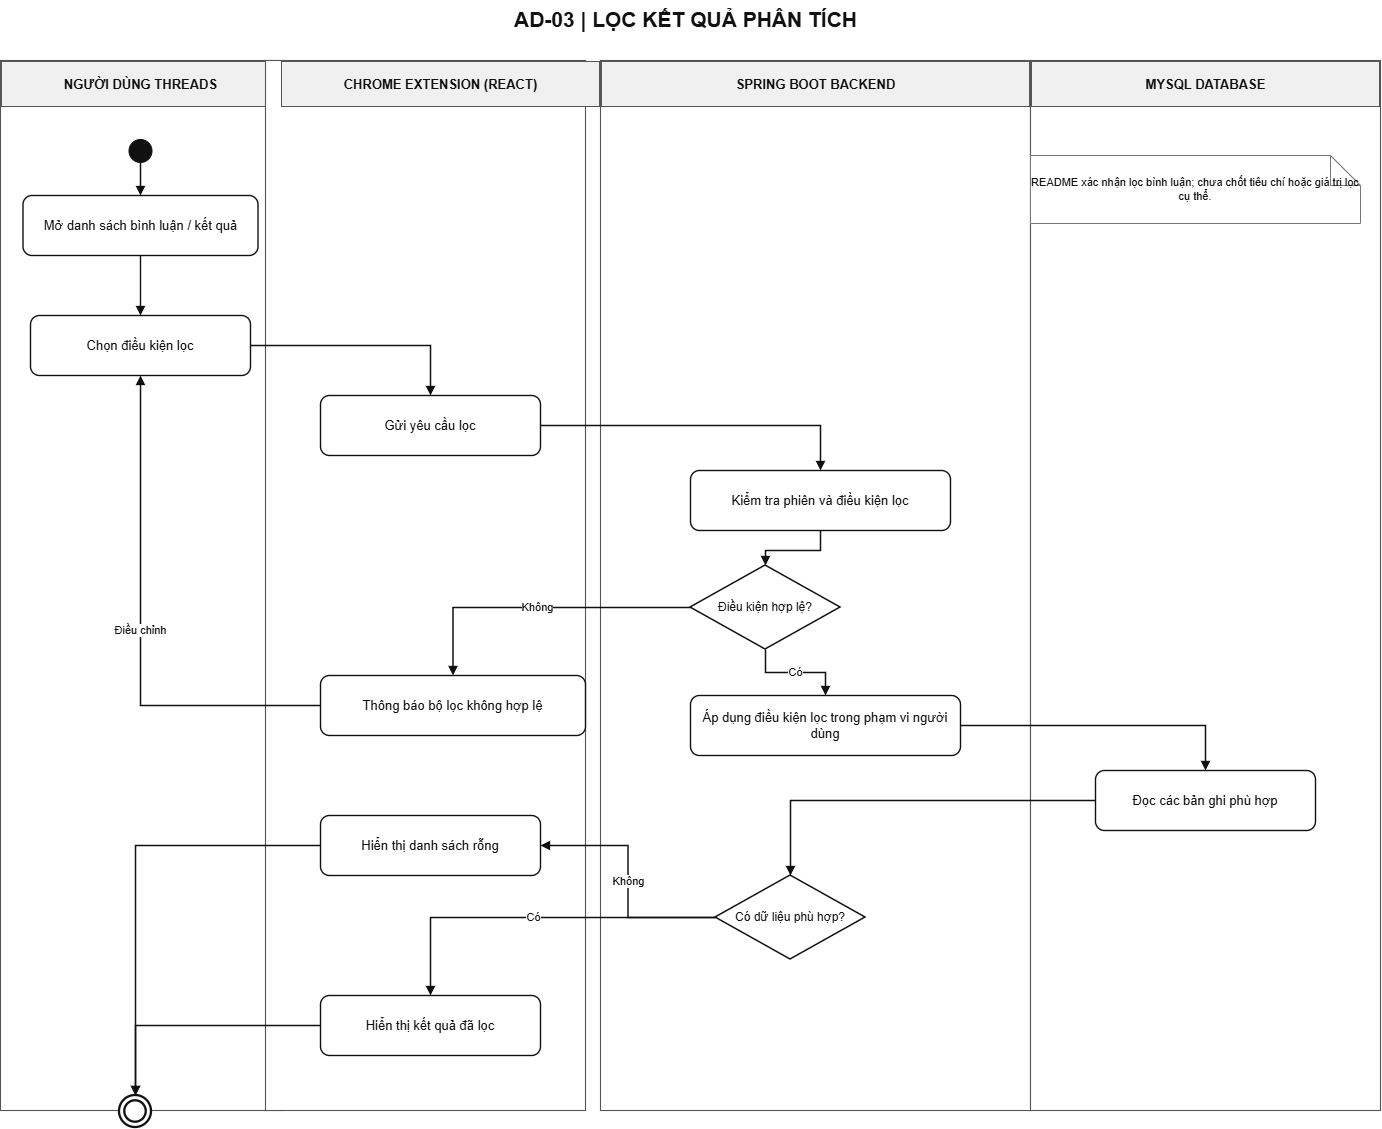

The diagram above was exported from draw.io. Its source (the exported page's mxGraphModel, read from the mxfile embedded in the PNG):
<mxGraphModel dx="2102" dy="1147" grid="1" gridSize="10" guides="1" tooltips="1" connect="1" arrows="1" fold="1" page="1" pageScale="1" pageWidth="1500" pageHeight="1250" background="#FFFFFF" math="0" shadow="0">
  <root>
    <mxCell id="0" />
    <mxCell id="1" parent="0" />
    <mxCell id="heading" parent="1" style="text;html=1;strokeColor=none;fillColor=none;fontSize=21;fontStyle=1;fontColor=#111111;align=center;" value="AD-03 | LỌC KẾT QUẢ PHÂN TÍCH" vertex="1">
      <mxGeometry height="34" width="1370" x="45" y="15" as="geometry" />
    </mxCell>
    <mxCell id="lane0" parent="1" style="rounded=0;fillColor=#FFFFFF;strokeColor=#555555;strokeWidth=1.1;" value="" vertex="1">
      <mxGeometry height="1050" width="280" x="45" y="75" as="geometry" />
    </mxCell>
    <mxCell id="lanehead0" parent="1" style="text;html=1;align=center;verticalAlign=middle;fillColor=#F0F0F0;strokeColor=#555555;fontStyle=1;fontSize=13;fontColor=#111111;" value="NGƯỜI DÙNG THREADS" vertex="1">
      <mxGeometry height="45" width="278" x="46" y="76" as="geometry" />
    </mxCell>
    <mxCell id="lane1" parent="1" style="rounded=0;fillColor=#FFFFFF;strokeColor=#555555;strokeWidth=1.1;" value="" vertex="1">
      <mxGeometry height="1050" width="320" x="310" y="75" as="geometry" />
    </mxCell>
    <mxCell id="lanehead1" parent="1" style="text;html=1;align=center;verticalAlign=middle;fillColor=#F0F0F0;strokeColor=#555555;fontStyle=1;fontSize=13;fontColor=#111111;" value="CHROME EXTENSION (REACT)" vertex="1">
      <mxGeometry height="45" width="318" x="326" y="76" as="geometry" />
    </mxCell>
    <mxCell id="lane2" parent="1" style="rounded=0;fillColor=#FFFFFF;strokeColor=#555555;strokeWidth=1.1;" value="" vertex="1">
      <mxGeometry height="1050" width="430" x="645" y="75" as="geometry" />
    </mxCell>
    <mxCell id="lanehead2" parent="1" style="text;html=1;align=center;verticalAlign=middle;fillColor=#F0F0F0;strokeColor=#555555;fontStyle=1;fontSize=13;fontColor=#111111;" value="SPRING BOOT BACKEND" vertex="1">
      <mxGeometry height="45" width="428" x="646" y="76" as="geometry" />
    </mxCell>
    <mxCell id="lane3" parent="1" style="rounded=0;fillColor=#FFFFFF;strokeColor=#555555;strokeWidth=1.1;" value="" vertex="1">
      <mxGeometry height="1050" width="350" x="1075" y="75" as="geometry" />
    </mxCell>
    <mxCell id="lanehead3" parent="1" style="text;html=1;align=center;verticalAlign=middle;fillColor=#F0F0F0;strokeColor=#555555;fontStyle=1;fontSize=13;fontColor=#111111;" value="MYSQL DATABASE" vertex="1">
      <mxGeometry height="45" width="348" x="1076" y="76" as="geometry" />
    </mxCell>
    <mxCell id="s" parent="1" style="ellipse;fillColor=#111111;strokeColor=#111111;" value="" vertex="1">
      <mxGeometry height="23" width="23" x="173.5" y="154" as="geometry" />
    </mxCell>
    <mxCell id="u" parent="1" style="rounded=1;whiteSpace=wrap;html=1;strokeColor=#111111;fillColor=#FFFFFF;fontColor=#111111;fontSize=13;strokeWidth=1.4;align=center;verticalAlign=middle;" value="Mở danh sách bình luận / kết quả" vertex="1">
      <mxGeometry height="60" width="235" x="67.5" y="210" as="geometry" />
    </mxCell>
    <mxCell id="choose" parent="1" style="rounded=1;whiteSpace=wrap;html=1;strokeColor=#111111;fillColor=#FFFFFF;fontColor=#111111;fontSize=13;strokeWidth=1.4;align=center;verticalAlign=middle;" value="Chọn điều kiện lọc" vertex="1">
      <mxGeometry height="60" width="220" x="75" y="330" as="geometry" />
    </mxCell>
    <mxCell id="send" parent="1" style="rounded=1;whiteSpace=wrap;html=1;strokeColor=#111111;fillColor=#FFFFFF;fontColor=#111111;fontSize=13;strokeWidth=1.4;align=center;verticalAlign=middle;" value="Gửi yêu cầu lọc" vertex="1">
      <mxGeometry height="60" width="220" x="365" y="410" as="geometry" />
    </mxCell>
    <mxCell id="validate" parent="1" style="rounded=1;whiteSpace=wrap;html=1;strokeColor=#111111;fillColor=#FFFFFF;fontColor=#111111;fontSize=13;strokeWidth=1.4;align=center;verticalAlign=middle;" value="Kiểm tra phiên và điều kiện lọc" vertex="1">
      <mxGeometry height="60" width="260" x="735" y="485" as="geometry" />
    </mxCell>
    <mxCell id="valid" parent="1" style="rhombus;whiteSpace=wrap;html=1;strokeColor=#111111;fillColor=#FFFFFF;fontColor=#111111;fontSize=12;strokeWidth=1.5;" value="Điều kiện hợp lệ?" vertex="1">
      <mxGeometry height="84" width="150" x="735" y="580" as="geometry" />
    </mxCell>
    <mxCell id="error" parent="1" style="rounded=1;whiteSpace=wrap;html=1;strokeColor=#111111;fillColor=#FFFFFF;fontColor=#111111;fontSize=13;strokeWidth=1.4;align=center;verticalAlign=middle;" value="Thông báo bộ lọc không hợp lệ" vertex="1">
      <mxGeometry height="60" width="265" x="365" y="690" as="geometry" />
    </mxCell>
    <mxCell id="query" parent="1" style="rounded=1;whiteSpace=wrap;html=1;strokeColor=#111111;fillColor=#FFFFFF;fontColor=#111111;fontSize=13;strokeWidth=1.4;align=center;verticalAlign=middle;" value="Áp dụng điều kiện lọc trong phạm vi người dùng" vertex="1">
      <mxGeometry height="60" width="270" x="735" y="710" as="geometry" />
    </mxCell>
    <mxCell id="db" parent="1" style="rounded=1;whiteSpace=wrap;html=1;strokeColor=#111111;fillColor=#FFFFFF;fontColor=#111111;fontSize=13;strokeWidth=1.4;align=center;verticalAlign=middle;" value="Đọc các bản ghi phù hợp" vertex="1">
      <mxGeometry height="60" width="220" x="1140" y="785" as="geometry" />
    </mxCell>
    <mxCell id="has" parent="1" style="rhombus;whiteSpace=wrap;html=1;strokeColor=#111111;fillColor=#FFFFFF;fontColor=#111111;fontSize=12;strokeWidth=1.5;" value="Có dữ liệu phù hợp?" vertex="1">
      <mxGeometry height="84" width="150" x="760" y="890" as="geometry" />
    </mxCell>
    <mxCell id="empty" parent="1" style="rounded=1;whiteSpace=wrap;html=1;strokeColor=#111111;fillColor=#FFFFFF;fontColor=#111111;fontSize=13;strokeWidth=1.4;align=center;verticalAlign=middle;" value="Hiển thị danh sách rỗng" vertex="1">
      <mxGeometry height="60" width="220" x="365" y="830" as="geometry" />
    </mxCell>
    <mxCell id="display" parent="1" style="rounded=1;whiteSpace=wrap;html=1;strokeColor=#111111;fillColor=#FFFFFF;fontColor=#111111;fontSize=13;strokeWidth=1.4;align=center;verticalAlign=middle;" value="Hiển thị kết quả đã lọc" vertex="1">
      <mxGeometry height="60" width="220" x="365" y="1010" as="geometry" />
    </mxCell>
    <mxCell id="fin" parent="1" style="ellipse;fillColor=#FFFFFF;strokeColor=#111111;strokeWidth=2.3;shape=doubleEllipse;" value="" vertex="1">
      <mxGeometry height="32" width="32" x="164" y="1110" as="geometry" />
    </mxCell>
    <mxCell id="e24" edge="1" parent="1" source="s" style="edgeStyle=orthogonalEdgeStyle;rounded=0;orthogonalLoop=1;jettySize=auto;html=1;endArrow=block;endFill=1;strokeColor=#111111;fontColor=#111111;fontSize=11;strokeWidth=1.4;" target="u" value="">
      <mxGeometry relative="1" as="geometry" />
    </mxCell>
    <mxCell id="e25" edge="1" parent="1" source="u" style="edgeStyle=orthogonalEdgeStyle;rounded=0;orthogonalLoop=1;jettySize=auto;html=1;endArrow=block;endFill=1;strokeColor=#111111;fontColor=#111111;fontSize=11;strokeWidth=1.4;" target="choose" value="">
      <mxGeometry relative="1" as="geometry" />
    </mxCell>
    <mxCell id="e26" edge="1" parent="1" source="choose" style="edgeStyle=orthogonalEdgeStyle;rounded=0;orthogonalLoop=1;jettySize=auto;html=1;endArrow=block;endFill=1;strokeColor=#111111;fontColor=#111111;fontSize=11;strokeWidth=1.4;" target="send" value="">
      <mxGeometry relative="1" as="geometry" />
    </mxCell>
    <mxCell id="e27" edge="1" parent="1" source="send" style="edgeStyle=orthogonalEdgeStyle;rounded=0;orthogonalLoop=1;jettySize=auto;html=1;endArrow=block;endFill=1;strokeColor=#111111;fontColor=#111111;fontSize=11;strokeWidth=1.4;" target="validate" value="">
      <mxGeometry relative="1" as="geometry" />
    </mxCell>
    <mxCell id="e28" edge="1" parent="1" source="validate" style="edgeStyle=orthogonalEdgeStyle;rounded=0;orthogonalLoop=1;jettySize=auto;html=1;endArrow=block;endFill=1;strokeColor=#111111;fontColor=#111111;fontSize=11;strokeWidth=1.4;" target="valid" value="">
      <mxGeometry relative="1" as="geometry" />
    </mxCell>
    <mxCell id="e29" edge="1" parent="1" source="valid" style="edgeStyle=orthogonalEdgeStyle;rounded=0;orthogonalLoop=1;jettySize=auto;html=1;endArrow=block;endFill=1;strokeColor=#111111;fontColor=#111111;fontSize=11;strokeWidth=1.4;" target="error" value="Không">
      <mxGeometry relative="1" as="geometry" />
    </mxCell>
    <mxCell id="e30" edge="1" parent="1" source="error" style="edgeStyle=orthogonalEdgeStyle;rounded=0;orthogonalLoop=1;jettySize=auto;html=1;endArrow=block;endFill=1;strokeColor=#111111;fontColor=#111111;fontSize=11;strokeWidth=1.4;" target="choose" value="Điều chỉnh">
      <mxGeometry relative="1" as="geometry" />
    </mxCell>
    <mxCell id="e31" edge="1" parent="1" source="valid" style="edgeStyle=orthogonalEdgeStyle;rounded=0;orthogonalLoop=1;jettySize=auto;html=1;endArrow=block;endFill=1;strokeColor=#111111;fontColor=#111111;fontSize=11;strokeWidth=1.4;" target="query" value="Có">
      <mxGeometry relative="1" as="geometry" />
    </mxCell>
    <mxCell id="e32" edge="1" parent="1" source="query" style="edgeStyle=orthogonalEdgeStyle;rounded=0;orthogonalLoop=1;jettySize=auto;html=1;endArrow=block;endFill=1;strokeColor=#111111;fontColor=#111111;fontSize=11;strokeWidth=1.4;" target="db" value="">
      <mxGeometry relative="1" as="geometry" />
    </mxCell>
    <mxCell id="e33" edge="1" parent="1" source="db" style="edgeStyle=orthogonalEdgeStyle;rounded=0;orthogonalLoop=1;jettySize=auto;html=1;endArrow=block;endFill=1;strokeColor=#111111;fontColor=#111111;fontSize=11;strokeWidth=1.4;" target="has" value="">
      <mxGeometry relative="1" as="geometry" />
    </mxCell>
    <mxCell id="e34" edge="1" parent="1" source="has" style="edgeStyle=orthogonalEdgeStyle;rounded=0;orthogonalLoop=1;jettySize=auto;html=1;endArrow=block;endFill=1;strokeColor=#111111;fontColor=#111111;fontSize=11;strokeWidth=1.4;" target="empty" value="Không">
      <mxGeometry relative="1" as="geometry" />
    </mxCell>
    <mxCell id="e35" edge="1" parent="1" source="has" style="edgeStyle=orthogonalEdgeStyle;rounded=0;orthogonalLoop=1;jettySize=auto;html=1;endArrow=block;endFill=1;strokeColor=#111111;fontColor=#111111;fontSize=11;strokeWidth=1.4;" target="display" value="Có">
      <mxGeometry relative="1" as="geometry" />
    </mxCell>
    <mxCell id="e36" edge="1" parent="1" source="empty" style="edgeStyle=orthogonalEdgeStyle;rounded=0;orthogonalLoop=1;jettySize=auto;html=1;endArrow=block;endFill=1;strokeColor=#111111;fontColor=#111111;fontSize=11;strokeWidth=1.4;" target="fin" value="">
      <mxGeometry relative="1" as="geometry" />
    </mxCell>
    <mxCell id="e37" edge="1" parent="1" source="display" style="edgeStyle=orthogonalEdgeStyle;rounded=0;orthogonalLoop=1;jettySize=auto;html=1;endArrow=block;endFill=1;strokeColor=#111111;fontColor=#111111;fontSize=11;strokeWidth=1.4;" target="fin" value="">
      <mxGeometry relative="1" as="geometry" />
    </mxCell>
    <mxCell id="note38" parent="1" style="shape=note;whiteSpace=wrap;html=1;fillColor=#FFFFFF;strokeColor=#777777;fontSize=11;fontColor=#111111;" value="README xác nhận lọc bình luận; chưa chốt tiêu chí hoặc giá trị lọc cụ thể." vertex="1">
      <mxGeometry height="68" width="330" x="1075" y="170" as="geometry" />
    </mxCell>
  </root>
</mxGraphModel>